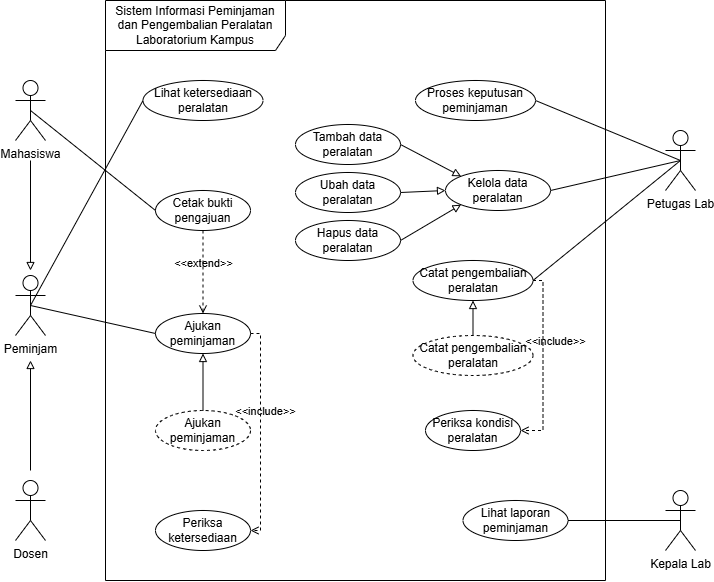

The diagram above was exported from draw.io. Its source (the exported page's mxGraphModel, read from the mxfile embedded in the PNG):
<mxGraphModel dx="832" dy="563" grid="1" gridSize="10" guides="1" tooltips="1" connect="1" arrows="1" fold="1" page="1" pageScale="1" pageWidth="850" pageHeight="1100" math="0" shadow="0">
  <root>
    <mxCell id="0" />
    <mxCell id="1" parent="0" />
    <mxCell id="vW3pcsdoxVqadx6K58BC-1" parent="1" style="shape=umlFrame;whiteSpace=wrap;html=1;pointerEvents=0;recursiveResize=0;container=1;collapsible=0;width=180;height=50;" value="Sistem Informasi Peminjaman dan Pengembalian Peralatan Laboratorium Kampus" vertex="1">
      <mxGeometry height="580" width="500" x="150" as="geometry" />
    </mxCell>
    <mxCell id="vW3pcsdoxVqadx6K58BC-4" parent="vW3pcsdoxVqadx6K58BC-1" style="ellipse;whiteSpace=wrap;html=1;" value="Lihat ketersediaan peralatan" vertex="1">
      <mxGeometry height="40" width="120" x="37.5" y="80" as="geometry" />
    </mxCell>
    <mxCell id="vW3pcsdoxVqadx6K58BC-5" parent="vW3pcsdoxVqadx6K58BC-1" style="ellipse;whiteSpace=wrap;html=1;" value="Kelola data peralatan" vertex="1">
      <mxGeometry height="40" width="105" x="340" y="170" as="geometry" />
    </mxCell>
    <mxCell id="vW3pcsdoxVqadx6K58BC-6" parent="vW3pcsdoxVqadx6K58BC-1" style="ellipse;whiteSpace=wrap;html=1;" value="Cetak bukti pengajuan" vertex="1">
      <mxGeometry height="40" width="95" x="50" y="190" as="geometry" />
    </mxCell>
    <mxCell id="vW3pcsdoxVqadx6K58BC-7" parent="vW3pcsdoxVqadx6K58BC-1" style="ellipse;whiteSpace=wrap;html=1;" value="Periksa ketersediaan" vertex="1">
      <mxGeometry height="40" width="95" x="50" y="510" as="geometry" />
    </mxCell>
    <mxCell id="vW3pcsdoxVqadx6K58BC-8" parent="vW3pcsdoxVqadx6K58BC-1" style="ellipse;whiteSpace=wrap;html=1;" value="Ajukan peminjaman" vertex="1">
      <mxGeometry height="40" width="95" x="50" y="313" as="geometry" />
    </mxCell>
    <mxCell id="vW3pcsdoxVqadx6K58BC-9" parent="vW3pcsdoxVqadx6K58BC-1" style="ellipse;whiteSpace=wrap;html=1;" value="Proses keputusan peminjaman" vertex="1">
      <mxGeometry height="40" width="120" x="310" y="80" as="geometry" />
    </mxCell>
    <mxCell id="vW3pcsdoxVqadx6K58BC-10" parent="vW3pcsdoxVqadx6K58BC-1" style="ellipse;whiteSpace=wrap;html=1;" value="Lihat laporan peminjaman" vertex="1">
      <mxGeometry height="40" width="105" x="357.5" y="500" as="geometry" />
    </mxCell>
    <mxCell id="YP6d1P2naqa71T1wFiZw-4" edge="1" parent="vW3pcsdoxVqadx6K58BC-1" source="vW3pcsdoxVqadx6K58BC-6" style="html=1;verticalAlign=bottom;labelBackgroundColor=none;endArrow=open;endFill=0;dashed=1;rounded=0;exitX=0.5;exitY=1;exitDx=0;exitDy=0;entryX=0.5;entryY=0;entryDx=0;entryDy=0;" target="vW3pcsdoxVqadx6K58BC-8" value="&amp;lt;&amp;lt;extend&amp;gt;&amp;gt;">
      <mxGeometry relative="1" width="160" as="geometry">
        <mxPoint x="200" y="260" as="sourcePoint" />
        <mxPoint x="360" y="260" as="targetPoint" />
      </mxGeometry>
    </mxCell>
    <mxCell id="YP6d1P2naqa71T1wFiZw-5" edge="1" parent="vW3pcsdoxVqadx6K58BC-1" source="vW3pcsdoxVqadx6K58BC-8" style="html=1;verticalAlign=bottom;labelBackgroundColor=none;endArrow=open;endFill=0;dashed=1;rounded=0;exitX=1;exitY=0.5;exitDx=0;exitDy=0;edgeStyle=orthogonalEdgeStyle;entryX=1;entryY=0.5;entryDx=0;entryDy=0;" target="vW3pcsdoxVqadx6K58BC-7" value="&amp;lt;&amp;lt;include&amp;gt;&amp;gt;">
      <mxGeometry relative="1" width="160" x="-0.106" y="5" as="geometry">
        <mxPoint as="offset" />
        <mxPoint x="170" y="333.5" as="sourcePoint" />
        <mxPoint x="170" y="450.5" as="targetPoint" />
      </mxGeometry>
    </mxCell>
    <mxCell id="YP6d1P2naqa71T1wFiZw-14" parent="vW3pcsdoxVqadx6K58BC-1" style="ellipse;whiteSpace=wrap;html=1;" value="Hapus data peralatan" vertex="1">
      <mxGeometry height="40" width="105" x="190" y="220" as="geometry" />
    </mxCell>
    <mxCell id="YP6d1P2naqa71T1wFiZw-15" parent="vW3pcsdoxVqadx6K58BC-1" style="ellipse;whiteSpace=wrap;html=1;" value="Ubah data peralatan" vertex="1">
      <mxGeometry height="40" width="105" x="190" y="172" as="geometry" />
    </mxCell>
    <mxCell id="YP6d1P2naqa71T1wFiZw-16" parent="vW3pcsdoxVqadx6K58BC-1" style="ellipse;whiteSpace=wrap;html=1;" value="Tambah data peralatan" vertex="1">
      <mxGeometry height="40" width="105" x="190" y="124" as="geometry" />
    </mxCell>
    <mxCell id="YP6d1P2naqa71T1wFiZw-17" edge="1" parent="vW3pcsdoxVqadx6K58BC-1" source="YP6d1P2naqa71T1wFiZw-16" style="edgeStyle=none;rounded=0;orthogonalLoop=1;jettySize=auto;html=1;entryX=0;entryY=0;entryDx=0;entryDy=0;endArrow=block;endFill=0;exitX=1;exitY=0.5;exitDx=0;exitDy=0;" target="vW3pcsdoxVqadx6K58BC-5">
      <mxGeometry relative="1" as="geometry">
        <mxPoint x="-65" y="150" as="sourcePoint" />
        <mxPoint x="-65" y="240" as="targetPoint" />
      </mxGeometry>
    </mxCell>
    <mxCell id="YP6d1P2naqa71T1wFiZw-18" edge="1" parent="vW3pcsdoxVqadx6K58BC-1" source="YP6d1P2naqa71T1wFiZw-15" style="edgeStyle=none;rounded=0;orthogonalLoop=1;jettySize=auto;html=1;entryX=0;entryY=0.5;entryDx=0;entryDy=0;endArrow=block;endFill=0;exitX=1;exitY=0.5;exitDx=0;exitDy=0;" target="vW3pcsdoxVqadx6K58BC-5">
      <mxGeometry relative="1" as="geometry">
        <mxPoint x="305" y="170" as="sourcePoint" />
        <mxPoint x="383" y="206" as="targetPoint" />
      </mxGeometry>
    </mxCell>
    <mxCell id="YP6d1P2naqa71T1wFiZw-19" edge="1" parent="vW3pcsdoxVqadx6K58BC-1" source="YP6d1P2naqa71T1wFiZw-14" style="edgeStyle=none;rounded=0;orthogonalLoop=1;jettySize=auto;html=1;entryX=0;entryY=1;entryDx=0;entryDy=0;endArrow=block;endFill=0;exitX=1;exitY=0.5;exitDx=0;exitDy=0;" target="vW3pcsdoxVqadx6K58BC-5">
      <mxGeometry relative="1" as="geometry">
        <mxPoint x="305" y="220" as="sourcePoint" />
        <mxPoint x="368" y="220" as="targetPoint" />
      </mxGeometry>
    </mxCell>
    <mxCell id="YP6d1P2naqa71T1wFiZw-21" parent="vW3pcsdoxVqadx6K58BC-1" style="ellipse;whiteSpace=wrap;html=1;" value="Catat pengembalian peralatan" vertex="1">
      <mxGeometry height="40" width="120" x="307.5" y="260" as="geometry" />
    </mxCell>
    <mxCell id="YP6d1P2naqa71T1wFiZw-22" parent="vW3pcsdoxVqadx6K58BC-1" style="ellipse;whiteSpace=wrap;html=1;" value="Periksa kondisi peralatan" vertex="1">
      <mxGeometry height="40" width="95" x="320" y="410" as="geometry" />
    </mxCell>
    <mxCell id="YP6d1P2naqa71T1wFiZw-25" edge="1" parent="vW3pcsdoxVqadx6K58BC-1" source="YP6d1P2naqa71T1wFiZw-21" style="html=1;verticalAlign=bottom;labelBackgroundColor=none;endArrow=open;endFill=0;dashed=1;rounded=0;exitX=1;exitY=0.5;exitDx=0;exitDy=0;entryX=1;entryY=0.5;entryDx=0;entryDy=0;edgeStyle=orthogonalEdgeStyle;" target="YP6d1P2naqa71T1wFiZw-22" value="&amp;lt;&amp;lt;include&amp;gt;&amp;gt;">
      <mxGeometry relative="1" width="160" x="-0.1233" y="12" as="geometry">
        <mxPoint as="offset" />
        <mxPoint x="197.5" y="379.5" as="sourcePoint" />
        <mxPoint x="357.5" y="379.5" as="targetPoint" />
      </mxGeometry>
    </mxCell>
    <mxCell id="YP6d1P2naqa71T1wFiZw-27" parent="vW3pcsdoxVqadx6K58BC-1" style="ellipse;whiteSpace=wrap;html=1;gradientColor=none;fillColor=default;fillStyle=auto;dashed=1;" value="Ajukan peminjaman" vertex="1">
      <mxGeometry height="40" width="95" x="50" y="410" as="geometry" />
    </mxCell>
    <mxCell id="YP6d1P2naqa71T1wFiZw-29" edge="1" parent="vW3pcsdoxVqadx6K58BC-1" source="YP6d1P2naqa71T1wFiZw-27" style="edgeStyle=none;rounded=0;orthogonalLoop=1;jettySize=auto;html=1;entryX=0.5;entryY=1;entryDx=0;entryDy=0;endArrow=block;endFill=0;exitX=0.5;exitY=0;exitDx=0;exitDy=0;" target="vW3pcsdoxVqadx6K58BC-8">
      <mxGeometry relative="1" as="geometry">
        <mxPoint x="313" y="240" as="sourcePoint" />
        <mxPoint x="383" y="216" as="targetPoint" />
      </mxGeometry>
    </mxCell>
    <mxCell id="YP6d1P2naqa71T1wFiZw-30" parent="vW3pcsdoxVqadx6K58BC-1" style="ellipse;whiteSpace=wrap;html=1;dashed=1;" value="Catat pengembalian peralatan" vertex="1">
      <mxGeometry height="40" width="120" x="307.5" y="335" as="geometry" />
    </mxCell>
    <mxCell id="YP6d1P2naqa71T1wFiZw-31" edge="1" parent="vW3pcsdoxVqadx6K58BC-1" source="YP6d1P2naqa71T1wFiZw-30" style="edgeStyle=none;rounded=0;orthogonalLoop=1;jettySize=auto;html=1;entryX=0.5;entryY=1;entryDx=0;entryDy=0;endArrow=block;endFill=0;exitX=0.5;exitY=0;exitDx=0;exitDy=0;" target="YP6d1P2naqa71T1wFiZw-21">
      <mxGeometry relative="1" as="geometry">
        <mxPoint x="108" y="420" as="sourcePoint" />
        <mxPoint x="108" y="363" as="targetPoint" />
      </mxGeometry>
    </mxCell>
    <mxCell id="vW3pcsdoxVqadx6K58BC-12" edge="1" parent="1" source="vW3pcsdoxVqadx6K58BC-2" style="rounded=0;orthogonalLoop=1;jettySize=auto;html=1;exitX=0.5;exitY=0.5;exitDx=0;exitDy=0;exitPerimeter=0;entryX=0;entryY=0.5;entryDx=0;entryDy=0;endArrow=none;endFill=0;" target="vW3pcsdoxVqadx6K58BC-6">
      <mxGeometry relative="1" as="geometry" />
    </mxCell>
    <mxCell id="vW3pcsdoxVqadx6K58BC-2" parent="1" style="shape=umlActor;verticalLabelPosition=bottom;verticalAlign=top;html=1;" value="Mahasiswa" vertex="1">
      <mxGeometry height="60" width="30" x="60" y="80" as="geometry" />
    </mxCell>
    <mxCell id="vW3pcsdoxVqadx6K58BC-14" edge="1" parent="1" source="vW3pcsdoxVqadx6K58BC-3" style="edgeStyle=none;rounded=0;orthogonalLoop=1;jettySize=auto;html=1;exitX=0.5;exitY=0.5;exitDx=0;exitDy=0;exitPerimeter=0;entryX=1;entryY=0.5;entryDx=0;entryDy=0;endArrow=none;endFill=0;" target="vW3pcsdoxVqadx6K58BC-5">
      <mxGeometry relative="1" as="geometry" />
    </mxCell>
    <mxCell id="vW3pcsdoxVqadx6K58BC-15" edge="1" parent="1" source="vW3pcsdoxVqadx6K58BC-3" style="edgeStyle=none;rounded=0;orthogonalLoop=1;jettySize=auto;html=1;exitX=0.5;exitY=0.5;exitDx=0;exitDy=0;exitPerimeter=0;entryX=1;entryY=0.5;entryDx=0;entryDy=0;endArrow=none;endFill=0;" target="vW3pcsdoxVqadx6K58BC-9">
      <mxGeometry relative="1" as="geometry" />
    </mxCell>
    <mxCell id="vW3pcsdoxVqadx6K58BC-3" parent="1" style="shape=umlActor;verticalLabelPosition=bottom;verticalAlign=top;html=1;" value="Petugas Lab" vertex="1">
      <mxGeometry height="60" width="30" x="710" y="130" as="geometry" />
    </mxCell>
    <mxCell id="vW3pcsdoxVqadx6K58BC-17" edge="1" parent="1" source="vW3pcsdoxVqadx6K58BC-16" style="edgeStyle=none;rounded=0;orthogonalLoop=1;jettySize=auto;html=1;exitX=0.5;exitY=0.5;exitDx=0;exitDy=0;exitPerimeter=0;entryX=1;entryY=0.5;entryDx=0;entryDy=0;endArrow=none;endFill=0;" target="vW3pcsdoxVqadx6K58BC-10">
      <mxGeometry relative="1" as="geometry" />
    </mxCell>
    <mxCell id="vW3pcsdoxVqadx6K58BC-16" parent="1" style="shape=umlActor;verticalLabelPosition=bottom;verticalAlign=top;html=1;" value="Kepala Lab" vertex="1">
      <mxGeometry height="60" width="30" x="710" y="490" as="geometry" />
    </mxCell>
    <mxCell id="YP6d1P2naqa71T1wFiZw-8" edge="1" parent="1" source="YP6d1P2naqa71T1wFiZw-6" style="edgeStyle=none;rounded=0;orthogonalLoop=1;jettySize=auto;html=1;exitX=0.5;exitY=0.5;exitDx=0;exitDy=0;exitPerimeter=0;entryX=0;entryY=0.5;entryDx=0;entryDy=0;endArrow=none;endFill=0;" target="vW3pcsdoxVqadx6K58BC-4">
      <mxGeometry relative="1" as="geometry" />
    </mxCell>
    <mxCell id="YP6d1P2naqa71T1wFiZw-6" parent="1" style="shape=umlActor;verticalLabelPosition=bottom;verticalAlign=top;html=1;" value="Peminjam" vertex="1">
      <mxGeometry height="60" width="30" x="60" y="275" as="geometry" />
    </mxCell>
    <mxCell id="YP6d1P2naqa71T1wFiZw-9" edge="1" parent="1" style="edgeStyle=none;rounded=0;orthogonalLoop=1;jettySize=auto;html=1;endArrow=block;endFill=0;">
      <mxGeometry relative="1" as="geometry">
        <mxPoint x="75" y="160" as="sourcePoint" />
        <mxPoint x="75" y="270" as="targetPoint" />
      </mxGeometry>
    </mxCell>
    <mxCell id="YP6d1P2naqa71T1wFiZw-10" parent="1" style="shape=umlActor;verticalLabelPosition=bottom;verticalAlign=top;html=1;" value="Dosen" vertex="1">
      <mxGeometry height="60" width="30" x="60" y="480" as="geometry" />
    </mxCell>
    <mxCell id="YP6d1P2naqa71T1wFiZw-11" edge="1" parent="1" style="edgeStyle=none;rounded=0;orthogonalLoop=1;jettySize=auto;html=1;endArrow=block;endFill=0;">
      <mxGeometry relative="1" as="geometry">
        <mxPoint x="75" y="470" as="sourcePoint" />
        <mxPoint x="75" y="360" as="targetPoint" />
      </mxGeometry>
    </mxCell>
    <mxCell id="YP6d1P2naqa71T1wFiZw-13" edge="1" parent="1" source="YP6d1P2naqa71T1wFiZw-6" style="edgeStyle=none;rounded=0;orthogonalLoop=1;jettySize=auto;html=1;exitX=0.5;exitY=0.5;exitDx=0;exitDy=0;exitPerimeter=0;entryX=0;entryY=0.5;entryDx=0;entryDy=0;endArrow=none;endFill=0;" target="vW3pcsdoxVqadx6K58BC-8">
      <mxGeometry relative="1" as="geometry">
        <mxPoint x="85" y="280" as="sourcePoint" />
        <mxPoint x="210" y="120" as="targetPoint" />
      </mxGeometry>
    </mxCell>
    <mxCell id="YP6d1P2naqa71T1wFiZw-26" edge="1" parent="1" source="vW3pcsdoxVqadx6K58BC-3" style="edgeStyle=none;rounded=0;orthogonalLoop=1;jettySize=auto;html=1;exitX=0.5;exitY=0.5;exitDx=0;exitDy=0;exitPerimeter=0;entryX=1;entryY=0.5;entryDx=0;entryDy=0;endArrow=none;endFill=0;" target="YP6d1P2naqa71T1wFiZw-21">
      <mxGeometry relative="1" as="geometry">
        <mxPoint x="792" y="260" as="sourcePoint" />
        <mxPoint x="680" y="320" as="targetPoint" />
      </mxGeometry>
    </mxCell>
  </root>
</mxGraphModel>